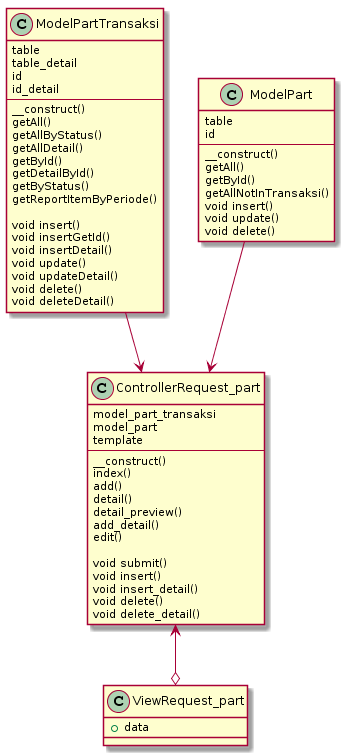

The diagram above was rendered by PlantUML. Its source (embedded in the PNG):
@startuml
class ModelPartTransaksi {
    table
    table_detail
    id
    id_detail
    --
    __construct()
    getAll()
    getAllByStatus()
    getAllDetail()
    getById()
    getDetailById()
    getByStatus()
    getReportItemByPeriode()

    void insert()
    void insertGetId()
    void insertDetail()
    void update()
    void updateDetail()
    void delete()
    void deleteDetail()
}

class ModelPart {
    table
    id
    --
    __construct()
    getAll()
    getById()
    getAllNotInTransaksi()
    void insert()
    void update()
    void delete()
}

class ControllerRequest_part {
    model_part_transaksi
    model_part
    template
    --
    __construct()
    index()
    add()
    detail()
    detail_preview()
    add_detail()
    edit()

    void submit()
    void insert()
    void insert_detail()
    void delete()
    void delete_detail()
}

class ViewRequest_part {
    + data
}


ControllerRequest_part <--o ViewRequest_part
ModelPartTransaksi --> ControllerRequest_part
ModelPart --> ControllerRequest_part
@enduml